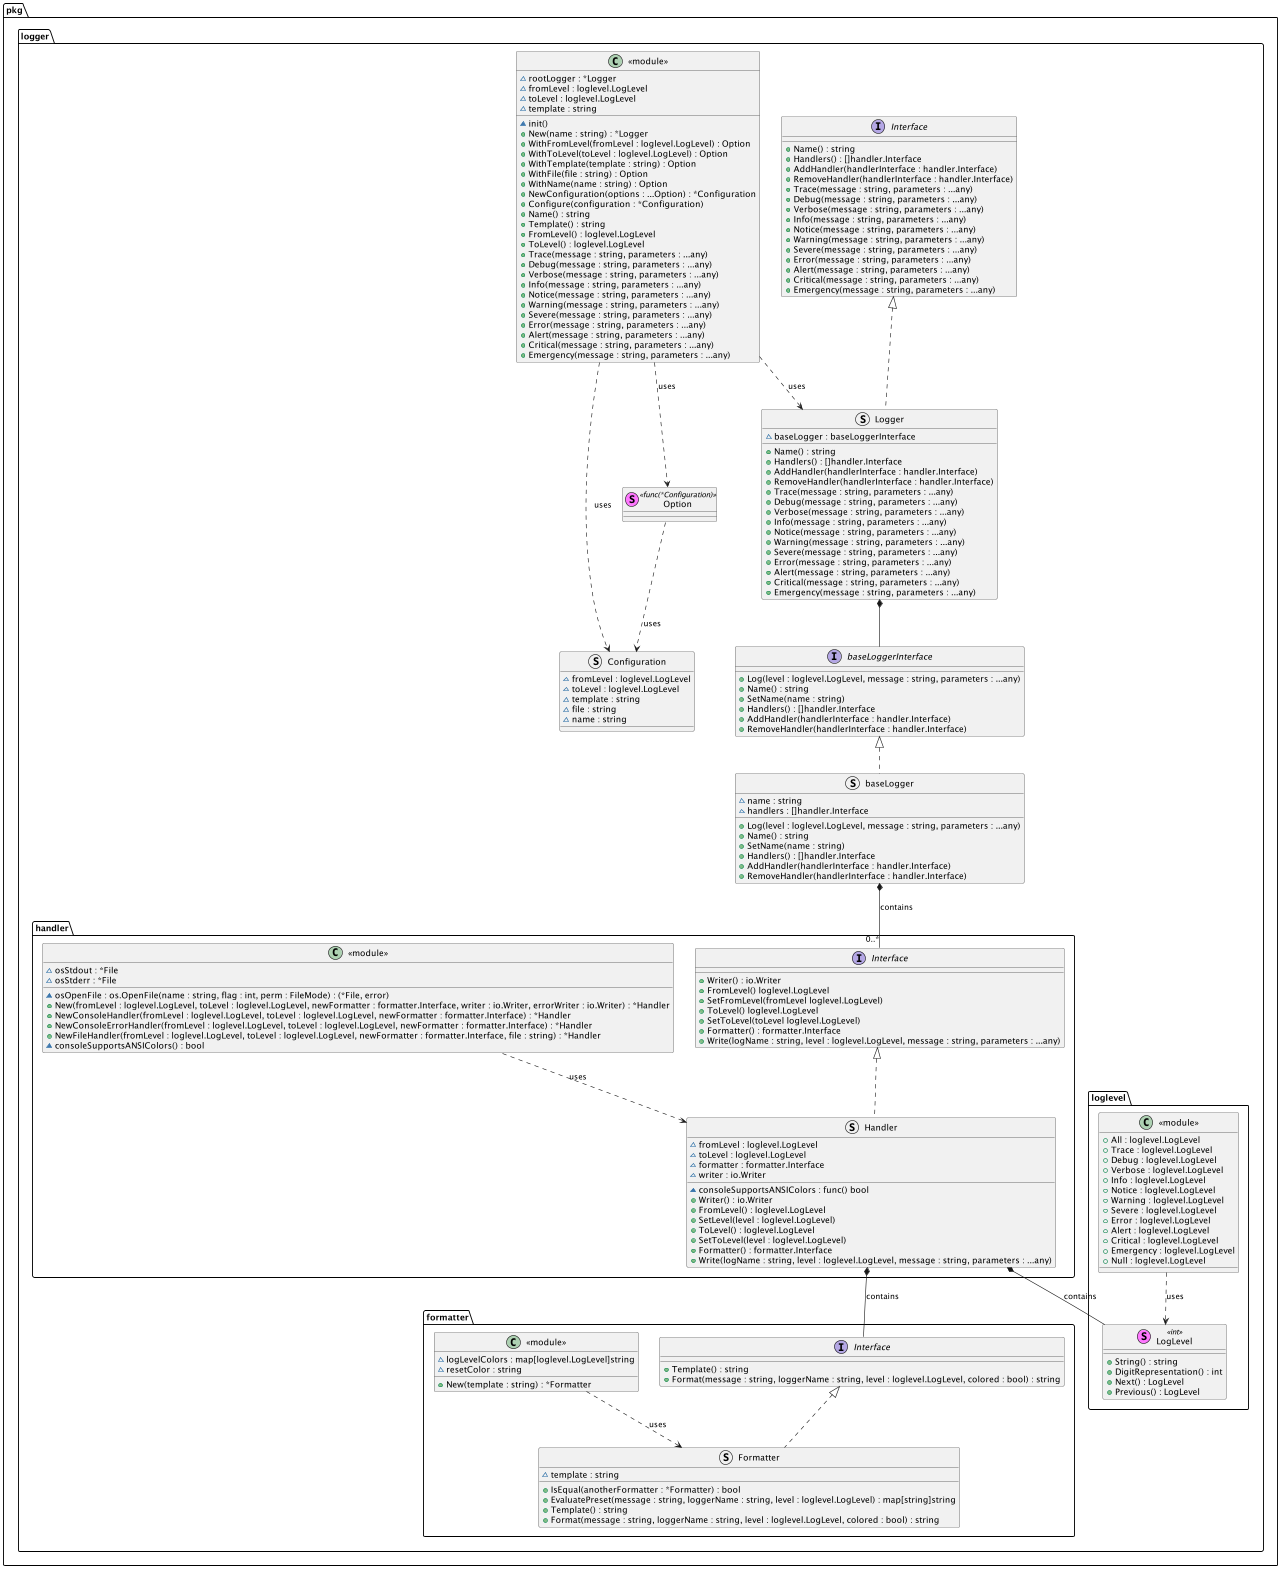

The diagram above was rendered by PlantUML. Its source (embedded in the PNG):
@startuml
top to bottom direction

package pkg.logger {
    package formatter {
        interface Interface {
            + Template() : string
            + Format(message : string, loggerName : string, level : loglevel.LogLevel, colored : bool) : string
        }

        struct Formatter implements Interface {
            ~ template : string
            + IsEqual(anotherFormatter : *Formatter) : bool
            + EvaluatePreset(message : string, loggerName : string, level : loglevel.LogLevel) : map[string]string
            + Template() : string
            + Format(message : string, loggerName : string, level : loglevel.LogLevel, colored : bool) : string
        }

        class "<<module>>" {
            ~ logLevelColors : map[loglevel.LogLevel]string
            ~ resetColor : string
            + New(template : string) : *Formatter
        }

        "<<module>>" ..> Formatter : uses
    }
    package handler {
        interface Interface {
            + Writer() : io.Writer
            + FromLevel() loglevel.LogLevel
            + SetFromLevel(fromLevel loglevel.LogLevel)
            + ToLevel() loglevel.LogLevel
            + SetToLevel(toLevel loglevel.LogLevel)
            + Formatter() : formatter.Interface
            + Write(logName : string, level : loglevel.LogLevel, message : string, parameters : ...any)
        }
        struct Handler implements Interface {
            ~ fromLevel : loglevel.LogLevel
            ~ toLevel : loglevel.LogLevel
            ~ formatter : formatter.Interface
            ~ writer : io.Writer
            ~ consoleSupportsANSIColors : func() bool
            + Writer() : io.Writer
            + FromLevel() : loglevel.LogLevel
            + SetLevel(level : loglevel.LogLevel)
            + ToLevel() : loglevel.LogLevel
            + SetToLevel(level : loglevel.LogLevel)
            + Formatter() : formatter.Interface
            + Write(logName : string, level : loglevel.LogLevel, message : string, parameters : ...any)
        }
        class "<<module>>" {
            ~ osOpenFile : os.OpenFile(name : string, flag : int, perm : FileMode) : (*File, error)
            ~ osStdout : *File
            ~ osStderr : *File
            + New(fromLevel : loglevel.LogLevel, toLevel : loglevel.LogLevel, newFormatter : formatter.Interface, writer : io.Writer, errorWriter : io.Writer) : *Handler
            + NewConsoleHandler(fromLevel : loglevel.LogLevel, toLevel : loglevel.LogLevel, newFormatter : formatter.Interface) : *Handler
            + NewConsoleErrorHandler(fromLevel : loglevel.LogLevel, toLevel : loglevel.LogLevel, newFormatter : formatter.Interface) : *Handler
            + NewFileHandler(fromLevel : loglevel.LogLevel, toLevel : loglevel.LogLevel, newFormatter : formatter.Interface, file : string) : *Handler
            ~ consoleSupportsANSIColors() : bool
        }

        "<<module>>" ..> Handler : uses
    }
    package loglevel {
        stereotype LogLevel <<int>> {
            + String() : string
            + DigitRepresentation() : int
            + Next() : LogLevel
            + Previous() : LogLevel
        }
        class "<<module>>" {
            + All : loglevel.LogLevel
            + Trace : loglevel.LogLevel
            + Debug : loglevel.LogLevel
            + Verbose : loglevel.LogLevel
            + Info : loglevel.LogLevel
            + Notice : loglevel.LogLevel
            + Warning : loglevel.LogLevel
            + Severe : loglevel.LogLevel
            + Error : loglevel.LogLevel
            + Alert : loglevel.LogLevel
            + Critical : loglevel.LogLevel
            + Emergency : loglevel.LogLevel
            + Null : loglevel.LogLevel
        }
        "<<module>>" ..> LogLevel : uses
    }
    interface baseLoggerInterface {
        + Log(level : loglevel.LogLevel, message : string, parameters : ...any)
        + Name() : string
        + SetName(name : string)
        + Handlers() : []handler.Interface
        + AddHandler(handlerInterface : handler.Interface)
        + RemoveHandler(handlerInterface : handler.Interface)
    }
    struct baseLogger implements baseLoggerInterface {
        ~ name : string
        ~ handlers : []handler.Interface
        + Log(level : loglevel.LogLevel, message : string, parameters : ...any)
        + Name() : string
        + SetName(name : string)
        + Handlers() : []handler.Interface
        + AddHandler(handlerInterface : handler.Interface)
        + RemoveHandler(handlerInterface : handler.Interface)
    }
    interface Interface {
        + Name() : string
        + Handlers() : []handler.Interface
        + AddHandler(handlerInterface : handler.Interface)
        + RemoveHandler(handlerInterface : handler.Interface)
        + Trace(message : string, parameters : ...any)
        + Debug(message : string, parameters : ...any)
        + Verbose(message : string, parameters : ...any)
        + Info(message : string, parameters : ...any)
        + Notice(message : string, parameters : ...any)
        + Warning(message : string, parameters : ...any)
        + Severe(message : string, parameters : ...any)
        + Error(message : string, parameters : ...any)
        + Alert(message : string, parameters : ...any)
        + Critical(message : string, parameters : ...any)
        + Emergency(message : string, parameters : ...any)
    }
    struct Logger implements Interface {
        ~ baseLogger : baseLoggerInterface
        + Name() : string
        + Handlers() : []handler.Interface
        + AddHandler(handlerInterface : handler.Interface)
        + RemoveHandler(handlerInterface : handler.Interface)
        + Trace(message : string, parameters : ...any)
        + Debug(message : string, parameters : ...any)
        + Verbose(message : string, parameters : ...any)
        + Info(message : string, parameters : ...any)
        + Notice(message : string, parameters : ...any)
        + Warning(message : string, parameters : ...any)
        + Severe(message : string, parameters : ...any)
        + Error(message : string, parameters : ...any)
        + Alert(message : string, parameters : ...any)
        + Critical(message : string, parameters : ...any)
        + Emergency(message : string, parameters : ...any)
    }
    struct Configuration {
        ~ fromLevel : loglevel.LogLevel
        ~ toLevel : loglevel.LogLevel
        ~ template : string
        ~ file : string
        ~ name : string
    }
    stereotype Option <<func(*Configuration)>> {}
    class "<<module>>" {
        ~ rootLogger : *Logger
        ~ fromLevel : loglevel.LogLevel
        ~ toLevel : loglevel.LogLevel
        ~ template : string
        ~ init()
        + New(name : string) : *Logger
        + WithFromLevel(fromLevel : loglevel.LogLevel) : Option
        + WithToLevel(toLevel : loglevel.LogLevel) : Option
        + WithTemplate(template : string) : Option
        + WithFile(file : string) : Option
        + WithName(name : string) : Option
        + NewConfiguration(options : ...Option) : *Configuration
        + Configure(configuration : *Configuration)
        + Name() : string
        + Template() : string
        + FromLevel() : loglevel.LogLevel
        + ToLevel() : loglevel.LogLevel
        + Trace(message : string, parameters : ...any)
        + Debug(message : string, parameters : ...any)
        + Verbose(message : string, parameters : ...any)
        + Info(message : string, parameters : ...any)
        + Notice(message : string, parameters : ...any)
        + Warning(message : string, parameters : ...any)
        + Severe(message : string, parameters : ...any)
        + Error(message : string, parameters : ...any)
        + Alert(message : string, parameters : ...any)
        + Critical(message : string, parameters : ...any)
        + Emergency(message : string, parameters : ...any)
    }

    Logger *-- baseLoggerInterface
    "<<module>>" ..> Logger : uses
    "<<module>>" ..> Option : uses
    "<<module>>" ..> Configuration : uses
    Option ..> Configuration : uses
}

pkg.logger.handler.Handler *-- pkg.logger.loglevel.LogLevel : contains
pkg.logger.handler.Handler *-- pkg.logger.formatter.Interface : contains
pkg.logger.baseLogger *-- "0..*" pkg.logger.handler.Interface : contains


@enduml